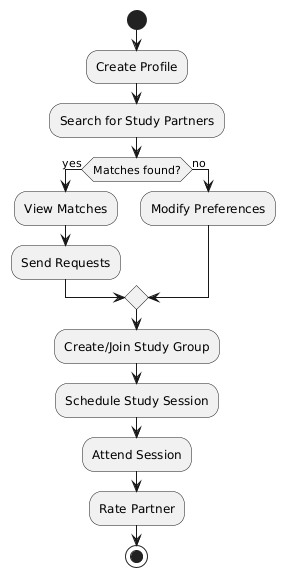

The diagram above was rendered by PlantUML. Its source (embedded in the PNG):
@startuml
start

:Create Profile;
:Search for Study Partners;

if (Matches found?) then (yes)
    :View Matches;
    :Send Requests;
else (no)
    :Modify Preferences;
endif

:Create/Join Study Group;
:Schedule Study Session;
:Attend Session;
:Rate Partner;

stop
@enduml